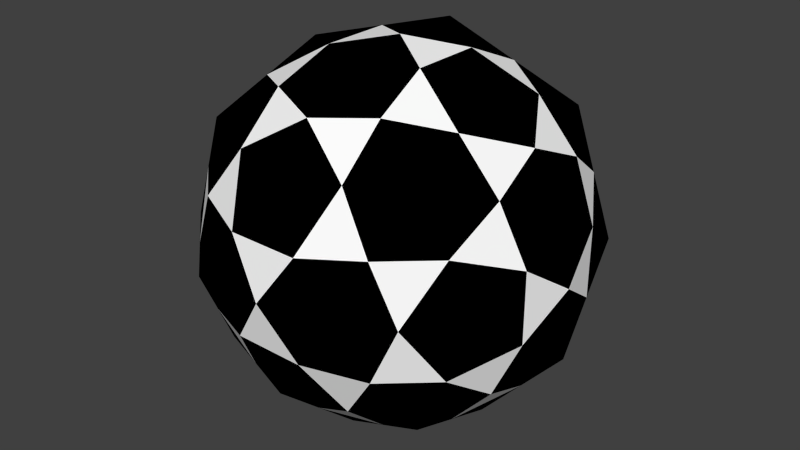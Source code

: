 # Source: m_08.blend  (saved by Blender 2.79.0; exported with 4.5.12 LTS)
import bpy
from mathutils import Matrix  # noqa: F401  (used for matrix-valued properties, if any)

bpy.ops.wm.read_factory_settings(use_empty=True)
scene = bpy.context.scene
scene.name = 'Scene'

# ---- collections
col_collection_1 = bpy.data.collections.new('Collection 1'); scene.collection.children.link(col_collection_1)

# ---- materials (node trees are filled in below, after node groups)
mat_006 = bpy.data.materials.new('Матеріал.006')
mat_006.alpha_threshold = 0.0
mat_006.use_transparent_shadow = False
mat_006.diffuse_color = (1.0, 1.0, 1.0, 1.0)
mat_006.roughness = 0.5
mat_007 = bpy.data.materials.new('Матеріал.007')
mat_007.alpha_threshold = 0.0
mat_007.use_transparent_shadow = False
mat_007.diffuse_color = (0.0, 0.0, 0.0, 1.0)
mat_007.roughness = 0.5

# ---- material node trees

# ---- world
world_world = bpy.data.worlds.new('World'); scene.world = world_world
world_world.color = (0.05088, 0.05088, 0.05088)
world_world.use_sun_shadow = False
world_world.sun_shadow_jitter_overblur = 0.0
world_world.cycles.sampling_method = 'NONE'
world_world.cycles.sample_map_resolution = 256

# ---- meshes
me_deltoidal_hexecontahedron = bpy.data.meshes.new('Deltoidal hexecontahedron')
me_deltoidal_hexecontahedron.from_pydata([(2.306, 1.425, 0.0), (-2.306, 1.425, 0.0), (2.306, -1.425, 0.0), (-2.306, -1.425, 0.0), (1.425, 0.0, 2.306), (1.425, 0.0, -2.306), (-1.425, 0.0, 2.306), (-1.425, 0.0, -2.306), (0.0, 2.306, 1.425), (0.0, -2.306, 1.425), (0.0, 2.306, -1.425), (0.0, -2.306, -1.425), (1.607, 1.607, 1.607), (1.607, 1.607, -1.607), (1.607, -1.607, 1.607), (1.607, -1.607, -1.607), (-1.607, 1.607, 1.607), (-1.607, 1.607, -1.607), (-1.607, -1.607, 1.607), (-1.607, -1.607, -1.607), (0.9931, 2.6, 0.0), (-0.9931, 2.6, 0.0), (0.9931, -2.6, 0.0), (-0.9931, -2.6, 0.0), (2.6, 0.0, 0.9931), (2.6, 0.0, -0.9931), (-2.6, 0.0, 0.9931), (-2.6, 0.0, -0.9931), (0.0, 0.9931, 2.6), (0.0, -0.9931, 2.6), (0.0, 0.9931, -2.6), (0.0, -0.9931, -2.6), (-0.8034, -1.957, -1.516), (-0.8034, -1.3, 2.103), (-2.453, 0.7127, 0.4966), (-0.4966, 2.453, -0.7127), (-0.8034, -1.3, -2.103), (-0.7127, 0.4966, 2.453), (1.957, 1.516, -0.8034), (-0.4966, -2.453, -0.7127), (-2.013, 0.0, 1.65), (-2.103, 0.8034, -1.3), (1.957, -1.516, -0.8034), (0.7127, 0.4966, 2.453), (0.7127, 0.4966, -2.453), (2.103, 0.8034, -1.3), (2.453, 0.7127, 0.4966), (0.0, 2.6, 0.0), (-0.7127, 0.4966, -2.453), (0.0, -2.6, 0.0), (-0.8034, 1.957, 1.516), (-1.957, -1.516, 0.8034), (-1.3, 2.103, -0.8034), (1.516, 0.8034, -1.957), (0.8034, -1.3, 2.103), (0.8034, -1.957, 1.516), (0.8034, -1.3, -2.103), (1.516, -0.8034, -1.957), (2.453, -0.7127, 0.4966), (2.103, 0.8034, 1.3), (1.65, -2.013, 0.0), (-1.3, 2.103, 0.8034), (1.3, 2.103, 0.8034), (1.65, 2.013, 0.0), (-1.3, -2.103, 0.8034), (0.8034, 1.957, 1.516), (-1.3, -2.103, -0.8034), (1.3, 2.103, -0.8034), (1.3, -2.103, -0.8034), (2.103, -0.8034, 1.3), (1.3, -2.103, 0.8034), (-0.8034, 1.3, -2.103), (0.4966, -2.453, 0.7127), (0.0, 1.65, -2.013), (0.4966, 2.453, -0.7127), (0.0, 1.65, 2.013), (-2.103, -0.8034, 1.3), (-2.6, 0.0, 0.0), (0.4966, -2.453, -0.7127), (-1.516, 0.8034, -1.957), (2.453, -0.7127, -0.4966), (-2.453, -0.7127, -0.4966), (-1.957, 1.516, 0.8034), (-0.8034, 1.3, 2.103), (0.4966, 2.453, 0.7127), (-1.516, -0.8034, -1.957), (-2.453, 0.7127, -0.4966), (-0.8034, -1.957, 1.516), (1.957, -1.516, 0.8034), (0.8034, 1.3, 2.103), (-2.103, 0.8034, 1.3), (1.957, 1.516, 0.8034), (0.8034, 1.3, -2.103), (2.6, 0.0, 0.0), (2.453, 0.7127, -0.4966), (-2.013, 0.0, -1.65), (0.7127, -0.4966, -2.453), (2.013, 0.0, -1.65), (0.0, 0.0, 2.6), (0.7127, -0.4966, 2.453), (-1.65, 2.013, 0.0), (1.516, 0.8034, 1.957), (0.0, 0.0, -2.6), (-0.7127, -0.4966, 2.453), (1.516, -0.8034, 1.957), (-0.7127, -0.4966, -2.453), (-1.516, 0.8034, 1.957), (-1.957, -1.516, -0.8034), (-1.65, -2.013, 0.0), (-1.957, 1.516, -0.8034), (0.8034, 1.957, -1.516), (0.0, -1.65, 2.013), (0.8034, -1.957, -1.516), (-2.453, -0.7127, 0.4966), (-0.4966, -2.453, 0.7127), (-0.4966, 2.453, 0.7127), (0.0, -1.65, -2.013), (-1.516, -0.8034, 1.957), (-0.8034, 1.957, -1.516), (2.013, 0.0, 1.65), (-2.103, -0.8034, -1.3), (2.103, -0.8034, -1.3)], [], [(0, 91, 46), (0, 46, 94), (0, 94, 38), (0, 38, 63), (0, 63, 91), (1, 82, 100), (1, 100, 109), (1, 109, 86), (1, 86, 34), (1, 34, 82), (2, 88, 60), (2, 60, 42), (2, 42, 80), (2, 80, 58), (2, 58, 88), (3, 51, 113), (3, 113, 81), (3, 81, 107), (3, 107, 108), (3, 108, 51), (4, 101, 43), (4, 43, 99), (4, 99, 104), (4, 104, 119), (4, 119, 101), (5, 53, 97), (5, 97, 57), (5, 57, 96), (5, 96, 44), (5, 44, 53), (6, 106, 40), (6, 40, 117), (6, 117, 103), (6, 103, 37), (6, 37, 106), (7, 79, 48), (7, 48, 105), (7, 105, 85), (7, 85, 95), (7, 95, 79), (8, 65, 84), (8, 84, 115), (8, 115, 50), (8, 50, 75), (8, 75, 65), (9, 55, 111), (9, 111, 87), (9, 87, 114), (9, 114, 72), (9, 72, 55), (10, 110, 73), (10, 73, 118), (10, 118, 35), (10, 35, 74), (10, 74, 110), (11, 112, 78), (11, 78, 39), (11, 39, 32), (11, 32, 116), (11, 116, 112), (112, 56, 15), (112, 116, 56), (116, 31, 56), (116, 36, 31), (116, 32, 36), (32, 19, 36), (32, 66, 19), (32, 39, 66), (39, 23, 66), (39, 49, 23), (39, 78, 49), (78, 22, 49), (78, 68, 22), (78, 112, 68), (112, 15, 68), (110, 67, 13), (110, 74, 67), (74, 20, 67), (74, 47, 20), (74, 35, 47), (35, 21, 47), (35, 52, 21), (35, 118, 52), (118, 17, 52), (118, 71, 17), (118, 73, 71), (73, 30, 71), (73, 92, 30), (73, 110, 92), (110, 13, 92), (55, 70, 14), (55, 72, 70), (72, 22, 70), (72, 49, 22), (72, 114, 49), (114, 23, 49), (114, 64, 23), (114, 87, 64), (87, 18, 64), (87, 33, 18), (87, 111, 33), (111, 29, 33), (111, 54, 29), (111, 55, 54), (55, 14, 54), (65, 89, 12), (65, 75, 89), (75, 28, 89), (75, 83, 28), (75, 50, 83), (50, 16, 83), (50, 61, 16), (50, 115, 61), (115, 21, 61), (115, 47, 21), (115, 84, 47), (84, 20, 47), (84, 62, 20), (84, 65, 62), (65, 12, 62), (79, 41, 17), (79, 95, 41), (95, 27, 41), (95, 120, 27), (95, 85, 120), (85, 19, 120), (85, 36, 19), (85, 105, 36), (105, 31, 36), (105, 102, 31), (105, 48, 102), (48, 30, 102), (48, 71, 30), (48, 79, 71), (79, 17, 71), (106, 83, 16), (106, 37, 83), (37, 28, 83), (37, 98, 28), (37, 103, 98), (103, 29, 98), (103, 33, 29), (103, 117, 33), (117, 18, 33), (117, 76, 18), (117, 40, 76), (40, 26, 76), (40, 90, 26), (40, 106, 90), (106, 16, 90), (53, 92, 13), (53, 44, 92), (44, 30, 92), (44, 102, 30), (44, 96, 102), (96, 31, 102), (96, 56, 31), (96, 57, 56), (57, 15, 56), (57, 121, 15), (57, 97, 121), (97, 25, 121), (97, 45, 25), (97, 53, 45), (53, 13, 45), (101, 59, 12), (101, 119, 59), (119, 24, 59), (119, 69, 24), (119, 104, 69), (104, 14, 69), (104, 54, 14), (104, 99, 54), (99, 29, 54), (99, 98, 29), (99, 43, 98), (43, 28, 98), (43, 89, 28), (43, 101, 89), (101, 12, 89), (51, 64, 18), (51, 108, 64), (108, 23, 64), (108, 66, 23), (108, 107, 66), (107, 19, 66), (107, 120, 19), (107, 81, 120), (81, 27, 120), (81, 77, 27), (81, 113, 77), (113, 26, 77), (113, 76, 26), (113, 51, 76), (51, 18, 76), (88, 69, 14), (88, 58, 69), (58, 24, 69), (58, 93, 24), (58, 80, 93), (80, 25, 93), (80, 121, 25), (80, 42, 121), (42, 15, 121), (42, 68, 15), (42, 60, 68), (60, 22, 68), (60, 70, 22), (60, 88, 70), (88, 14, 70), (82, 90, 16), (82, 34, 90), (34, 26, 90), (34, 77, 26), (34, 86, 77), (86, 27, 77), (86, 41, 27), (86, 109, 41), (109, 17, 41), (109, 52, 17), (109, 100, 52), (100, 21, 52), (100, 61, 21), (100, 82, 61), (82, 16, 61), (91, 62, 12), (91, 63, 62), (63, 20, 62), (63, 67, 20), (63, 38, 67), (38, 13, 67), (38, 45, 13), (38, 94, 45), (94, 25, 45), (94, 93, 25), (94, 46, 93), (46, 24, 93), (46, 59, 24), (46, 91, 59), (91, 12, 59)])
me_deltoidal_hexecontahedron.polygons.foreach_set('material_index', [1, 1, 1, 1, 1, 1, 1, 1, 1, 1, 1, 1, 1, 1, 1, 1, 1, 1, 1, 1, 1, 1, 1, 1, 1, 1, 1, 1, 1, 1, 1, 1, 1, 1, 1, 1, 1, 1, 1, 1, 1, 1, 1, 1, 1, 1, 1, 1, 1, 1, 1, 1, 1, 1, 1, 1, 1, 1, 1, 1, 1, 0, 1, 1, 0, 1, 1, 0, 1, 1, 0, 1, 1, 0, 1, 1, 0, 1, 1, 0, 1, 1, 0, 1, 1, 0, 1, 1, 0, 1, 1, 0, 1, 1, 0, 1, 1, 0, 1, 1, 0, 1, 1, 0, 1, 1, 0, 1, 1, 0, 1, 1, 0, 1, 1, 0, 1, 1, 0, 1, 1, 0, 1, 1, 0, 1, 1, 0, 1, 1, 0, 1, 1, 0, 1, 1, 0, 1, 1, 0, 1, 1, 0, 1, 1, 0, 1, 1, 0, 1, 1, 0, 1, 1, 0, 1, 1, 0, 1, 1, 0, 1, 1, 0, 1, 1, 0, 1, 1, 0, 1, 1, 0, 1, 1, 0, 1, 1, 0, 1, 1, 0, 1, 1, 0, 1, 1, 0, 1, 1, 0, 1, 1, 0, 1, 1, 0, 1, 1, 0, 1, 1, 0, 1, 1, 0, 1, 1, 0, 1, 1, 0, 1, 1, 0, 1, 1, 0, 1, 1, 0, 1, 1, 0, 1, 1, 0, 1, 1, 0, 1, 1, 0, 1, 1, 0, 1, 1, 0, 1])
me_deltoidal_hexecontahedron.materials.append(mat_006)
me_deltoidal_hexecontahedron.materials.append(mat_007)
me_deltoidal_hexecontahedron.use_remesh_preserve_volume = False
me_deltoidal_hexecontahedron.use_remesh_preserve_attributes = False
me_deltoidal_hexecontahedron.use_mirror_vertex_groups = False
me_deltoidal_hexecontahedron.update()

# ---- objects
ob_deltoidal_hexecontahedron = bpy.data.objects.new('Deltoidal hexecontahedron', me_deltoidal_hexecontahedron)

# ---- transforms, parenting, visibility, modifiers, constraints
ob_deltoidal_hexecontahedron.location = (0.0, 0.0, 0.0)
ob_deltoidal_hexecontahedron.lineart.crease_threshold = 0.0

# ---- collection membership
col_collection_1.objects.link(ob_deltoidal_hexecontahedron)

# ---- scene / render settings (as saved in the file)
scene.frame_start = 1; scene.frame_end = 250; scene.frame_set(1)
scene.render.engine = 'BLENDER_EEVEE_NEXT'
scene.render.resolution_percentage = 50
scene.render.dither_intensity = 0.0
scene.cycles.use_denoising = False
scene.cycles.samples = 10
scene.cycles.sampling_pattern = 'TABULATED_SOBOL'
scene.cycles.light_sampling_threshold = 0.0
scene.cycles.use_adaptive_sampling = False
scene.cycles.use_light_tree = False
scene.cycles.blur_glossy = 0.0
scene.cycles.pixel_filter_type = 'GAUSSIAN'
scene.cycles.sample_clamp_indirect = 0.0
scene.view_settings.view_transform = 'Standard'
bpy.context.view_layer.update()

# ---- added for rendering (the .blend has no active camera and no usable light): camera, sun
cam_auto = bpy.data.cameras.new('AutoCamera')
cam_auto.lens = 50.0
cam_auto.sensor_width = 36.0
cam_auto.clip_end = 1000.0
ob_auto_camera = bpy.data.objects.new('AutoCamera', cam_auto)
scene.collection.objects.link(ob_auto_camera)
ob_auto_camera.location = (8.33319, -9.99982, 6.66655)
ob_auto_camera.rotation_euler = (1.09748, -7.21219e-08, 0.694738)
scene.camera = ob_auto_camera
light_auto_sun = bpy.data.lights.new('AutoSun', 'SUN')
light_auto_sun.energy = 3.0
light_auto_sun.angle = 0.0523599
ob_auto_sun = bpy.data.objects.new('AutoSun', light_auto_sun)
scene.collection.objects.link(ob_auto_sun)
ob_auto_sun.rotation_euler = (0.872665, 0.174533, 0.523599)
bpy.context.view_layer.update()
